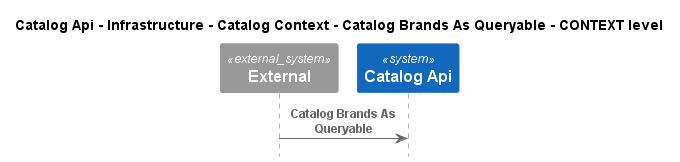

The diagram above was rendered by PlantUML. Its source (embedded in the PNG):
@startuml
!pragma layout smetana
!include ..\..\..\..\..\..\..\..\.c4s\C4_Sequence.puml

title Catalog Api - Infrastructure - Catalog Context - Catalog Brands As Queryable - CONTEXT level

System_Ext(C4InterFlow.SoftwareSystems.ExternalSystem, "External", "")
System(dotnet.eShop.Architecture.SoftwareSystems.CatalogApi, "Catalog Api", "")

Rel(C4InterFlow.SoftwareSystems.ExternalSystem, dotnet.eShop.Architecture.SoftwareSystems.CatalogApi, "Catalog Brands As Queryable")


@enduml